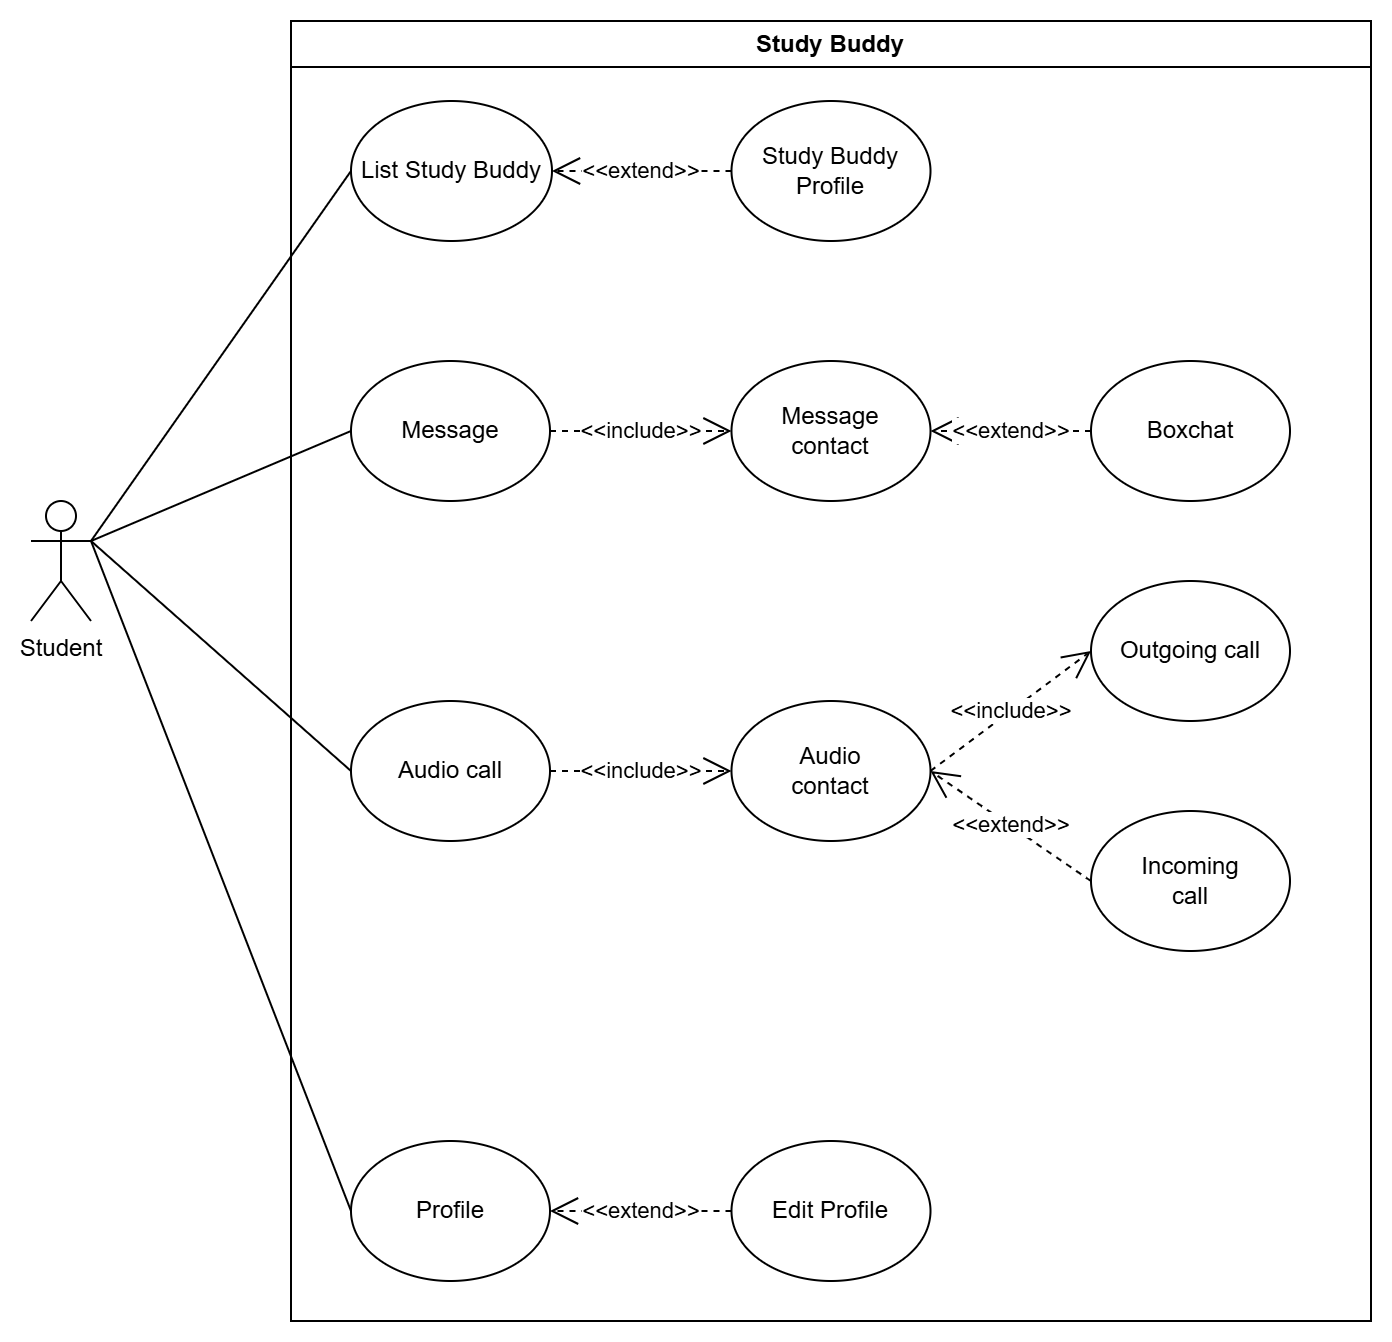

The diagram above was exported from draw.io. Its source (the exported page's mxGraphModel, read from the mxfile embedded in the PNG):
<mxGraphModel dx="1034" dy="1581" grid="1" gridSize="10" guides="1" tooltips="1" connect="1" arrows="1" fold="1" page="1" pageScale="1" pageWidth="827" pageHeight="1169" math="0" shadow="0">
  <root>
    <mxCell id="WIyWlLk6GJQsqaUBKTNV-0" />
    <mxCell id="WIyWlLk6GJQsqaUBKTNV-1" parent="WIyWlLk6GJQsqaUBKTNV-0" />
    <mxCell id="zOsAln2-NV2mPAwE3PD5-20" value="Study Buddy" style="swimlane;whiteSpace=wrap;html=1;startSize=23;" parent="WIyWlLk6GJQsqaUBKTNV-1" vertex="1">
      <mxGeometry x="200" y="-20" width="540" height="650" as="geometry" />
    </mxCell>
    <mxCell id="zOsAln2-NV2mPAwE3PD5-24" value="List Study Buddy" style="ellipse;whiteSpace=wrap;html=1;" parent="zOsAln2-NV2mPAwE3PD5-20" vertex="1">
      <mxGeometry x="30" y="40" width="100.5" height="70" as="geometry" />
    </mxCell>
    <mxCell id="zOsAln2-NV2mPAwE3PD5-52" value="Message" style="ellipse;whiteSpace=wrap;html=1;" parent="zOsAln2-NV2mPAwE3PD5-20" vertex="1">
      <mxGeometry x="30" y="170" width="99.5" height="70" as="geometry" />
    </mxCell>
    <mxCell id="zOsAln2-NV2mPAwE3PD5-53" value="Profile&lt;span style=&quot;color: rgba(0, 0, 0, 0); font-family: monospace; font-size: 0px; text-align: start; text-wrap-mode: nowrap;&quot;&gt;%3CmxGraphModel%3E%3Croot%3E%3CmxCell%20id%3D%220%22%2F%3E%3CmxCell%20id%3D%221%22%20parent%3D%220%22%2F%3E%3CmxCell%20id%3D%222%22%20value%3D%22Edit%2FCheck%20Information%22%20style%3D%22ellipse%3BwhiteSpace%3Dwrap%3Bhtml%3D1%3B%22%20vertex%3D%221%22%20parent%3D%221%22%3E%3CmxGeometry%20x%3D%22860%22%20y%3D%22900%22%20width%3D%22120%22%20height%3D%2280%22%20as%3D%22geometry%22%2F%3E%3C%2FmxCell%3E%3C%2Froot%3E%3C%2FmxGraphModel%3E&lt;/span&gt;" style="ellipse;whiteSpace=wrap;html=1;" parent="zOsAln2-NV2mPAwE3PD5-20" vertex="1">
      <mxGeometry x="30" y="560" width="99.5" height="70" as="geometry" />
    </mxCell>
    <mxCell id="zOsAln2-NV2mPAwE3PD5-55" value="&amp;lt;&amp;lt;extend&amp;gt;&amp;gt;" style="endArrow=open;endSize=12;dashed=1;html=1;rounded=0;entryX=1;entryY=0.5;entryDx=0;entryDy=0;exitX=0;exitY=0.5;exitDx=0;exitDy=0;" parent="zOsAln2-NV2mPAwE3PD5-20" source="zOsAln2-NV2mPAwE3PD5-61" target="zOsAln2-NV2mPAwE3PD5-53" edge="1">
      <mxGeometry width="160" relative="1" as="geometry">
        <mxPoint x="239.5" y="465" as="sourcePoint" />
        <mxPoint x="270" y="225" as="targetPoint" />
        <mxPoint as="offset" />
      </mxGeometry>
    </mxCell>
    <mxCell id="zOsAln2-NV2mPAwE3PD5-61" value="Edit Profile" style="ellipse;whiteSpace=wrap;html=1;" parent="zOsAln2-NV2mPAwE3PD5-20" vertex="1">
      <mxGeometry x="220.25" y="560" width="99.5" height="70" as="geometry" />
    </mxCell>
    <mxCell id="zOsAln2-NV2mPAwE3PD5-64" value="Incoming&lt;br&gt;call" style="ellipse;whiteSpace=wrap;html=1;" parent="zOsAln2-NV2mPAwE3PD5-20" vertex="1">
      <mxGeometry x="400" y="395" width="99.5" height="70" as="geometry" />
    </mxCell>
    <mxCell id="zOsAln2-NV2mPAwE3PD5-66" value="Audio call" style="ellipse;whiteSpace=wrap;html=1;" parent="zOsAln2-NV2mPAwE3PD5-20" vertex="1">
      <mxGeometry x="30" y="340" width="99.5" height="70" as="geometry" />
    </mxCell>
    <mxCell id="zOsAln2-NV2mPAwE3PD5-67" value="Outgoing call" style="ellipse;whiteSpace=wrap;html=1;" parent="zOsAln2-NV2mPAwE3PD5-20" vertex="1">
      <mxGeometry x="400" y="280" width="99.5" height="70" as="geometry" />
    </mxCell>
    <mxCell id="zOsAln2-NV2mPAwE3PD5-69" value="Study Buddy Profile" style="ellipse;whiteSpace=wrap;html=1;" parent="zOsAln2-NV2mPAwE3PD5-20" vertex="1">
      <mxGeometry x="220.25" y="40" width="99.5" height="70" as="geometry" />
    </mxCell>
    <mxCell id="zOsAln2-NV2mPAwE3PD5-58" value="&amp;lt;&amp;lt;extend&amp;gt;&amp;gt;" style="endArrow=open;endSize=12;dashed=1;html=1;rounded=0;entryX=1;entryY=0.5;entryDx=0;entryDy=0;exitX=0;exitY=0.5;exitDx=0;exitDy=0;" parent="zOsAln2-NV2mPAwE3PD5-20" source="zOsAln2-NV2mPAwE3PD5-69" target="zOsAln2-NV2mPAwE3PD5-24" edge="1">
      <mxGeometry width="160" relative="1" as="geometry">
        <mxPoint x="280" y="170" as="sourcePoint" />
        <mxPoint x="170" y="170" as="targetPoint" />
      </mxGeometry>
    </mxCell>
    <mxCell id="zOsAln2-NV2mPAwE3PD5-71" value="Boxchat" style="ellipse;whiteSpace=wrap;html=1;" parent="zOsAln2-NV2mPAwE3PD5-20" vertex="1">
      <mxGeometry x="400" y="170" width="99.5" height="70" as="geometry" />
    </mxCell>
    <mxCell id="zOsAln2-NV2mPAwE3PD5-72" value="Message &lt;br&gt;contact" style="ellipse;whiteSpace=wrap;html=1;" parent="zOsAln2-NV2mPAwE3PD5-20" vertex="1">
      <mxGeometry x="220.25" y="170" width="99.5" height="70" as="geometry" />
    </mxCell>
    <mxCell id="zOsAln2-NV2mPAwE3PD5-73" value="Audio&lt;br&gt;contact" style="ellipse;whiteSpace=wrap;html=1;" parent="zOsAln2-NV2mPAwE3PD5-20" vertex="1">
      <mxGeometry x="220.25" y="340" width="99.5" height="70" as="geometry" />
    </mxCell>
    <mxCell id="zOsAln2-NV2mPAwE3PD5-74" value="&amp;lt;&amp;lt;include&amp;gt;&amp;gt;" style="endArrow=open;endSize=12;dashed=1;html=1;rounded=0;entryX=0;entryY=0.5;entryDx=0;entryDy=0;exitX=1;exitY=0.5;exitDx=0;exitDy=0;" parent="zOsAln2-NV2mPAwE3PD5-20" source="zOsAln2-NV2mPAwE3PD5-52" target="zOsAln2-NV2mPAwE3PD5-72" edge="1">
      <mxGeometry width="160" relative="1" as="geometry">
        <mxPoint x="240.5" y="280" as="sourcePoint" />
        <mxPoint x="130.5" y="280" as="targetPoint" />
        <mxPoint as="offset" />
      </mxGeometry>
    </mxCell>
    <mxCell id="zOsAln2-NV2mPAwE3PD5-75" value="&amp;lt;&amp;lt;include&amp;gt;&amp;gt;" style="endArrow=open;endSize=12;dashed=1;html=1;rounded=0;entryX=0;entryY=0.5;entryDx=0;entryDy=0;exitX=1;exitY=0.5;exitDx=0;exitDy=0;" parent="zOsAln2-NV2mPAwE3PD5-20" source="zOsAln2-NV2mPAwE3PD5-66" target="zOsAln2-NV2mPAwE3PD5-73" edge="1">
      <mxGeometry width="160" relative="1" as="geometry">
        <mxPoint x="139" y="215" as="sourcePoint" />
        <mxPoint x="230" y="215" as="targetPoint" />
        <mxPoint as="offset" />
      </mxGeometry>
    </mxCell>
    <mxCell id="zOsAln2-NV2mPAwE3PD5-92" value="&amp;lt;&amp;lt;include&amp;gt;&amp;gt;" style="endArrow=open;endSize=12;dashed=1;html=1;rounded=0;entryX=0;entryY=0.5;entryDx=0;entryDy=0;exitX=1;exitY=0.5;exitDx=0;exitDy=0;" parent="zOsAln2-NV2mPAwE3PD5-20" source="zOsAln2-NV2mPAwE3PD5-73" target="zOsAln2-NV2mPAwE3PD5-67" edge="1">
      <mxGeometry width="160" relative="1" as="geometry">
        <mxPoint x="139" y="215" as="sourcePoint" />
        <mxPoint x="230" y="215" as="targetPoint" />
        <mxPoint as="offset" />
      </mxGeometry>
    </mxCell>
    <mxCell id="zOsAln2-NV2mPAwE3PD5-93" value="&amp;lt;&amp;lt;extend&amp;gt;&amp;gt;" style="endArrow=open;endSize=12;dashed=1;html=1;rounded=0;entryX=1;entryY=0.5;entryDx=0;entryDy=0;exitX=0;exitY=0.5;exitDx=0;exitDy=0;" parent="zOsAln2-NV2mPAwE3PD5-20" source="zOsAln2-NV2mPAwE3PD5-64" target="zOsAln2-NV2mPAwE3PD5-73" edge="1">
      <mxGeometry width="160" relative="1" as="geometry">
        <mxPoint x="350" y="465" as="sourcePoint" />
        <mxPoint x="260" y="465" as="targetPoint" />
      </mxGeometry>
    </mxCell>
    <mxCell id="zOsAln2-NV2mPAwE3PD5-112" value="&amp;lt;&amp;lt;extend&amp;gt;&amp;gt;" style="endArrow=open;endSize=12;dashed=1;html=1;rounded=0;entryX=1;entryY=0.5;entryDx=0;entryDy=0;exitX=0;exitY=0.5;exitDx=0;exitDy=0;" parent="zOsAln2-NV2mPAwE3PD5-20" source="zOsAln2-NV2mPAwE3PD5-71" target="zOsAln2-NV2mPAwE3PD5-72" edge="1">
      <mxGeometry width="160" relative="1" as="geometry">
        <mxPoint x="400" y="440" as="sourcePoint" />
        <mxPoint x="330" y="385" as="targetPoint" />
      </mxGeometry>
    </mxCell>
    <mxCell id="zOsAln2-NV2mPAwE3PD5-31" value="Student" style="shape=umlActor;verticalLabelPosition=bottom;verticalAlign=top;html=1;outlineConnect=0;" parent="WIyWlLk6GJQsqaUBKTNV-1" vertex="1">
      <mxGeometry x="70" y="220" width="30" height="60" as="geometry" />
    </mxCell>
    <mxCell id="zOsAln2-NV2mPAwE3PD5-41" value="" style="endArrow=none;html=1;rounded=0;entryX=0;entryY=0.5;entryDx=0;entryDy=0;exitX=1;exitY=0.3333333333333333;exitDx=0;exitDy=0;exitPerimeter=0;" parent="WIyWlLk6GJQsqaUBKTNV-1" source="zOsAln2-NV2mPAwE3PD5-31" target="zOsAln2-NV2mPAwE3PD5-24" edge="1">
      <mxGeometry width="50" height="50" relative="1" as="geometry">
        <mxPoint x="340" y="380" as="sourcePoint" />
        <mxPoint x="390" y="330" as="targetPoint" />
      </mxGeometry>
    </mxCell>
    <mxCell id="zOsAln2-NV2mPAwE3PD5-56" value="" style="endArrow=none;html=1;rounded=0;entryX=0;entryY=0.5;entryDx=0;entryDy=0;exitX=1;exitY=0.3333333333333333;exitDx=0;exitDy=0;exitPerimeter=0;" parent="WIyWlLk6GJQsqaUBKTNV-1" source="zOsAln2-NV2mPAwE3PD5-31" target="zOsAln2-NV2mPAwE3PD5-52" edge="1">
      <mxGeometry width="50" height="50" relative="1" as="geometry">
        <mxPoint x="210" y="570" as="sourcePoint" />
        <mxPoint x="260" y="520" as="targetPoint" />
      </mxGeometry>
    </mxCell>
    <mxCell id="zOsAln2-NV2mPAwE3PD5-57" value="" style="endArrow=none;html=1;rounded=0;entryX=1;entryY=0.3333333333333333;entryDx=0;entryDy=0;entryPerimeter=0;exitX=0;exitY=0.5;exitDx=0;exitDy=0;" parent="WIyWlLk6GJQsqaUBKTNV-1" source="zOsAln2-NV2mPAwE3PD5-53" target="zOsAln2-NV2mPAwE3PD5-31" edge="1">
      <mxGeometry width="50" height="50" relative="1" as="geometry">
        <mxPoint x="180" y="580" as="sourcePoint" />
        <mxPoint x="260" y="520" as="targetPoint" />
      </mxGeometry>
    </mxCell>
    <mxCell id="zOsAln2-NV2mPAwE3PD5-68" value="" style="endArrow=none;html=1;rounded=0;entryX=1;entryY=0.3333333333333333;entryDx=0;entryDy=0;entryPerimeter=0;exitX=0;exitY=0.5;exitDx=0;exitDy=0;" parent="WIyWlLk6GJQsqaUBKTNV-1" source="zOsAln2-NV2mPAwE3PD5-66" target="zOsAln2-NV2mPAwE3PD5-31" edge="1">
      <mxGeometry width="50" height="50" relative="1" as="geometry">
        <mxPoint x="320" y="450" as="sourcePoint" />
        <mxPoint x="370" y="400" as="targetPoint" />
      </mxGeometry>
    </mxCell>
  </root>
</mxGraphModel>